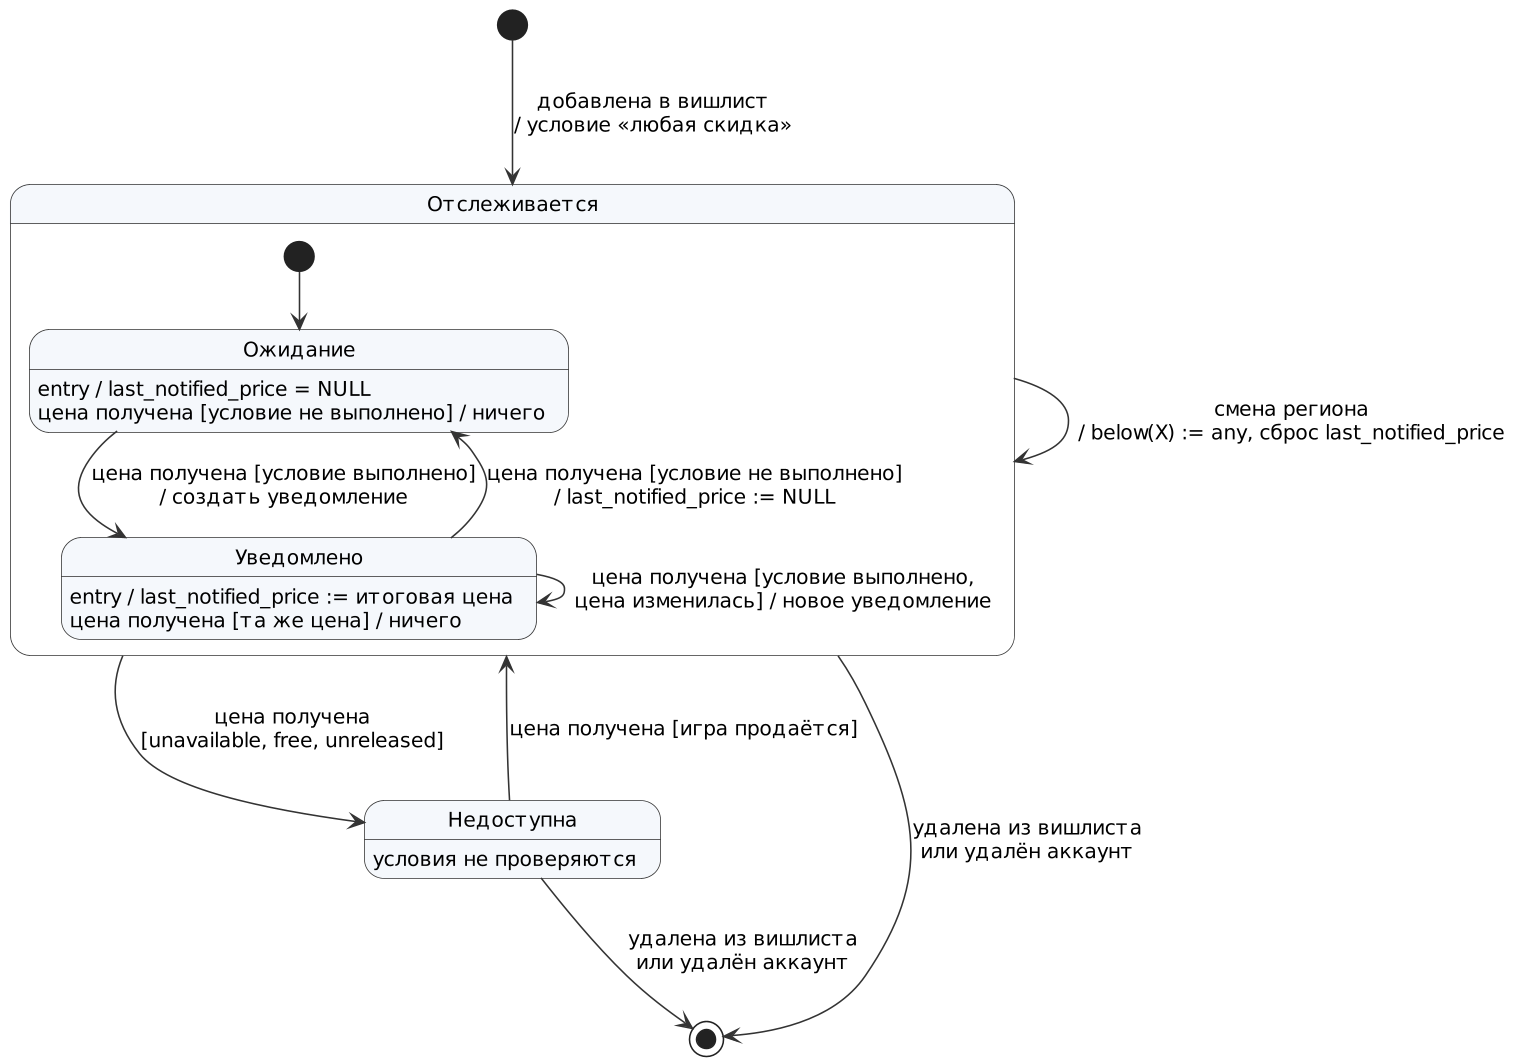

The diagram above was rendered by PlantUML. Its source (embedded in the PNG):
@startuml state-wishlist-item
skinparamlocked dpi 150
' SM-01. Состояния элемента вишлиста относительно уведомлений. Уточняет DV-011.
!include _style.iuml
hide empty description

[*] --> Отслеживается : добавлена в вишлист\n/ условие «любая скидка»

state Отслеживается {
  [*] --> Ожидание
  Ожидание --> Уведомлено : цена получена [условие выполнено]\n/ создать уведомление
  Уведомлено --> Уведомлено : цена получена [условие выполнено,\nцена изменилась] / новое уведомление
  Уведомлено --> Ожидание : цена получена [условие не выполнено]\n/ last_notified_price := NULL
  Ожидание : entry / last_notified_price = NULL
  Ожидание : цена получена [условие не выполнено] / ничего
  Уведомлено : entry / last_notified_price := итоговая цена
  Уведомлено : цена получена [та же цена] / ничего
}

Отслеживается --> Недоступна : цена получена\n[unavailable, free, unreleased]
Недоступна --> Отслеживается : цена получена [игра продаётся]
Недоступна : условия не проверяются

Отслеживается --> Отслеживается : смена региона\n/ below(X) := any, сброс last_notified_price
Отслеживается --> [*] : удалена из вишлиста\nили удалён аккаунт
Недоступна --> [*] : удалена из вишлиста\nили удалён аккаунт
@enduml